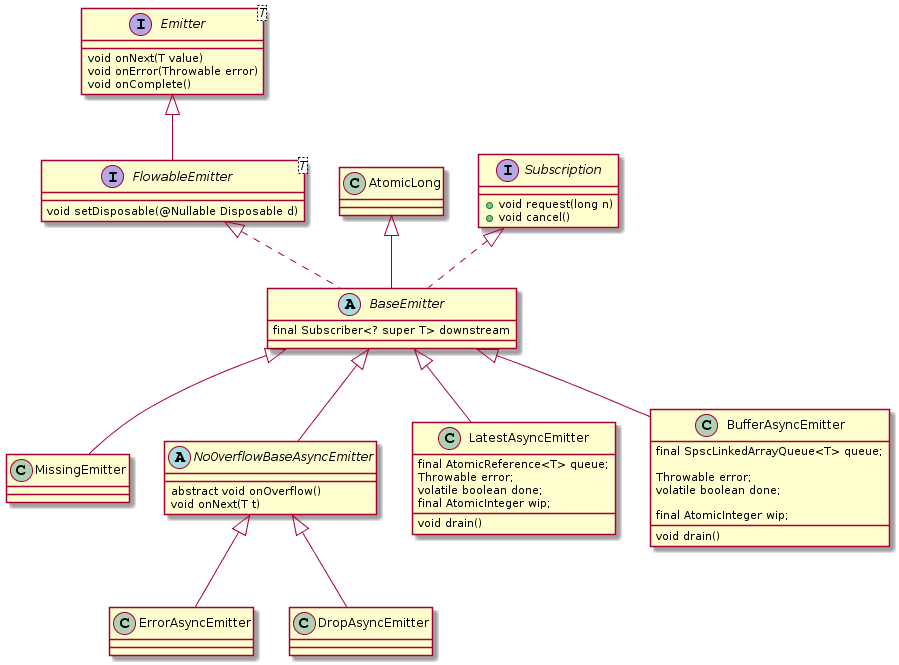

The diagram above was rendered by PlantUML. Its source (embedded in the PNG):
@startuml
interface Emitter<T>{
void onNext(T value)
void onError(Throwable error)
void onComplete()
}
interface FlowableEmitter<T>{
void setDisposable(@Nullable Disposable d)
}
Emitter <|-- FlowableEmitter
class AtomicLong
interface Subscription{
+ void request(long n)
+ void cancel()
}
AtomicLong <|-- BaseEmitter
FlowableEmitter <|.. BaseEmitter
Subscription <|.. BaseEmitter
abstract class BaseEmitter{
final Subscriber<? super T> downstream
}
BaseEmitter <|-- MissingEmitter
abstract class NoOverflowBaseAsyncEmitter{
abstract void onOverflow()
void onNext(T t)
}
BaseEmitter <|-- NoOverflowBaseAsyncEmitter
NoOverflowBaseAsyncEmitter <|-- ErrorAsyncEmitter
NoOverflowBaseAsyncEmitter <|-- DropAsyncEmitter
BaseEmitter <|-- LatestAsyncEmitter
BaseEmitter <|-- BufferAsyncEmitter
class LatestAsyncEmitter{
final AtomicReference<T> queue;
        Throwable error;
        volatile boolean done;
        final AtomicInteger wip;
void drain()
}
class BufferAsyncEmitter{
final SpscLinkedArrayQueue<T> queue;

        Throwable error;
        volatile boolean done;

        final AtomicInteger wip;
void drain()
}
@enduml